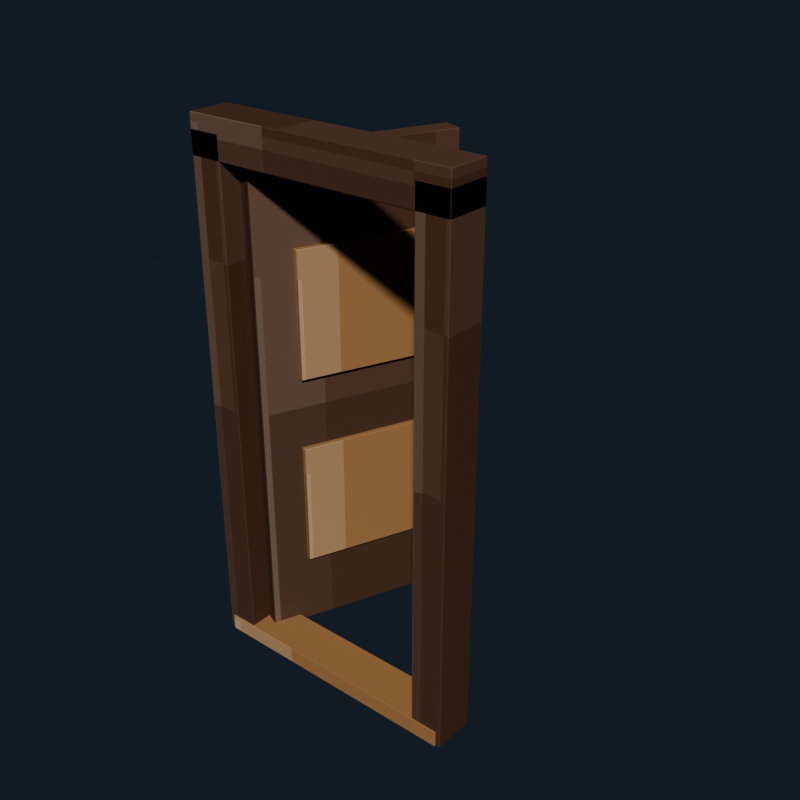 # Source: normal_room_door.blend  (saved by Blender 5.2.44; exported with 4.5.12 LTS)
import bpy
from mathutils import Matrix  # noqa: F401  (used for matrix-valued properties, if any)

bpy.ops.wm.read_factory_settings(use_empty=True)
scene = bpy.context.scene
scene.name = 'Scene'

# ---- collections
col_collection = bpy.data.collections.new('Collection'); scene.collection.children.link(col_collection)

# ---- images (referenced by path relative to the original .blend; pixels are not part of the script)
import os
ASSET_DIR = os.environ.get("B2B_ASSET_DIR", "")  # directory of the original .blend (textures are referenced by path, not embedded)
HERE = os.path.dirname(os.path.abspath(__file__))  # packed textures are extracted next to this script under _unpacked/

def load_image(name, relpath, width, height, colorspace="sRGB"):
    """Load a texture the original file referenced (path relative to the .blend, or extracted next to this script)."""
    p = next((c for c in (os.path.join(HERE, relpath), os.path.join(ASSET_DIR, relpath)) if relpath and os.path.exists(c)), "")
    if p:
        img = bpy.data.images.load(p, check_existing=True)
        img.name = name
    else:  # same state as the original file: an image datablock whose file is absent (Cycles renders it pink)
        img = bpy.data.images.new(name, width, height)
        img.source = "FILE"
        img.filepath = "//" + (relpath or name)
    img.colorspace_settings.name = colorspace
    return img
img_normal_room_door_pixel_atlas = load_image('normal_room_door_pixel_atlas', '_unpacked/normal_room_door_pixel_atlas.0b1c959e.png', 128, 16, 'sRGB')

# ---- materials (node trees are filled in below, after node groups)
mat_normal_room_door_pixel_paint = bpy.data.materials.new('Normal Room Door pixel paint')

# ---- material node trees
mat_normal_room_door_pixel_paint.use_nodes = True; mat_normal_room_door_pixel_paint.node_tree.nodes.clear()
_N = mat_normal_room_door_pixel_paint.node_tree.nodes; _L = mat_normal_room_door_pixel_paint.node_tree.links
n0 = _N.new('ShaderNodeBsdfPrincipled'); n0.name = 'Principled BSDF'; n0.location = (-200, 100)
n0.inputs[1].default_value = 0.08
n0.inputs[2].default_value = 0.79
n0.inputs[10].default_value = 0.005
n1 = _N.new('ShaderNodeOutputMaterial'); n1.name = 'Material Output'; n1.location = (200, 100)
n2 = _N.new('ShaderNodeTexImage'); n2.name = 'Image Texture'; n2.location = (0, 0)
n2.image = img_normal_room_door_pixel_atlas
n2.interpolation = 'Closest'
_L.new(n0.outputs[0], n1.inputs[0])
_L.new(n2.outputs[0], n0.inputs[0])
n1.is_active_output = True

# ---- world
world_world = bpy.data.worlds.new('World'); scene.world = world_world
world_world.use_nodes = True; world_world.node_tree.nodes.clear()
_N = world_world.node_tree.nodes; _L = world_world.node_tree.links
n0 = _N.new('ShaderNodeOutputWorld'); n0.name = 'World Output'; n0.location = (200, 100)
n1 = _N.new('ShaderNodeBackground'); n1.name = 'Background'; n1.location = (-200, 100)
n1.inputs[0].default_value = (0.04314, 0.06275, 0.09412, 1.0)
n1.inputs[1].default_value = 0.36
_L.new(n1.outputs[0], n0.inputs[0])
n0.is_active_output = True
world_world.color = (0.05088, 0.05088, 0.05088)
world_world.sun_shadow_jitter_overblur = 0.0

# ---- meshes
me_cube = bpy.data.meshes.new('Cube')
me_cube.from_pydata([(-0.067, -0.087, -1.1), (-0.067, -0.09, -1.097), (-0.07, -0.087, -1.097), (-0.067, -0.09, 1.097), (-0.067, -0.087, 1.1), (-0.07, -0.087, 1.097), (-0.067, 0.087, -1.1), (-0.07, 0.087, -1.097), (-0.067, 0.09, -1.097), (-0.067, 0.087, 1.1), (-0.067, 0.09, 1.097), (-0.07, 0.087, 1.097), (0.067, -0.087, -1.1), (0.07, -0.087, -1.097), (0.067, -0.09, -1.097), (0.067, -0.087, 1.1), (0.067, -0.09, 1.097), (0.07, -0.087, 1.097), (0.067, 0.087, -1.1), (0.067, 0.09, -1.097), (0.07, 0.087, -1.097), (0.067, 0.087, 1.1), (0.07, 0.087, 1.097), (0.067, 0.09, 1.097)], [], [(0, 1, 2), (3, 4, 5), (6, 7, 8), (9, 10, 11), (12, 13, 14), (15, 16, 17), (18, 19, 20), (21, 22, 23), (6, 0, 2, 7), (1, 3, 5, 2), (4, 9, 11, 5), (10, 8, 7, 11), (18, 6, 8, 19), (9, 21, 23, 10), (22, 20, 19, 23), (12, 18, 20, 13), (21, 15, 17, 22), (16, 14, 13, 17), (0, 12, 14, 1), (15, 4, 3, 16), (6, 18, 12, 0), (2, 5, 11, 7), (14, 16, 3, 1), (21, 9, 4, 15), (8, 10, 23, 19), (20, 22, 17, 13)])
_uv = me_cube.uv_layers.new(name='UVMap')
_uv.uv.foreach_set('vector', [0.2714, 0.7188, 0.2714, 0.7225, 0.2708, 0.7188, 0.3264, 0.9402, 0.3264, 0.9402, 0.3264, 0.945, 0.2714, 0.5037, 0.2708, 0.5037, 0.2714, 0.5, 0.3264, 0.2794, 0.3264, 0.2823, 0.3264, 0.2747, 0.298, 0.7188, 0.2986, 0.7188, 0.2983, 0.7249, 0.3267, 0.723, 0.3264, 0.7273, 0.3264, 0.7197, 0.298, 0.5037, 0.2983, 0.4976, 0.2986, 0.5037, 0.3267, 0.5016, 0.3264, 0.5037, 0.3264, 0.4964, 0.2714, 0.5037, 0.2714, 0.7188, 0.2708, 0.7188, 0.2708, 0.5037, 0.2986, 0.055, 0.3264, 0.055, 0.3264, 0.05871, 0.2986, 0.05871, 0.3264, 0.05871, 0.3264, 0.2794, 0.3264, 0.2747, 0.3264, 0.05871, 0.3264, 0.2823, 0.2986, 0.2823, 0.2986, 0.2738, 0.3264, 0.2747, 0.298, 0.5037, 0.2714, 0.5037, 0.2714, 0.5, 0.2983, 0.4976, 0.3264, 0.2794, 0.3267, 0.5016, 0.3264, 0.4964, 0.3264, 0.2823, 0.3264, 0.5037, 0.2986, 0.5037, 0.2983, 0.4976, 0.3264, 0.4964, 0.298, 0.7188, 0.298, 0.5037, 0.2986, 0.5037, 0.2986, 0.7188, 0.3267, 0.5016, 0.3267, 0.723, 0.3264, 0.7197, 0.3264, 0.5037, 0.3264, 0.7273, 0.2983, 0.7249, 0.2986, 0.7188, 0.3264, 0.7197, 0.2714, 0.7188, 0.298, 0.7188, 0.2983, 0.7249, 0.2714, 0.7225, 0.3267, 0.723, 0.3264, 0.9402, 0.3264, 0.9402, 0.3264, 0.7273, 0.2714, 0.5037, 0.298, 0.5037, 0.298, 0.7188, 0.2714, 0.7188, 0.2986, 0.05871, 0.3264, 0.05871, 0.3264, 0.2747, 0.2986, 0.2738, 0.2983, 0.7249, 0.3264, 0.7273, 0.3264, 0.9402, 0.2986, 0.9402, 0.3267, 0.5016, 0.3536, 0.5037, 0.3536, 0.7188, 0.3267, 0.723, 0.2986, 0.2823, 0.3264, 0.2823, 0.3264, 0.4964, 0.2983, 0.4976, 0.2986, 0.5037, 0.3264, 0.5037, 0.3264, 0.7197, 0.2986, 0.7188])
me_cube.materials.append(mat_normal_room_door_pixel_paint)
me_cube.update()
me_cube_001 = bpy.data.meshes.new('Cube.001')
me_cube_001.from_pydata([(-0.067, -0.087, -1.1), (-0.067, -0.09, -1.097), (-0.07, -0.087, -1.097), (-0.067, -0.09, 1.097), (-0.067, -0.087, 1.1), (-0.07, -0.087, 1.097), (-0.067, 0.087, -1.1), (-0.07, 0.087, -1.097), (-0.067, 0.09, -1.097), (-0.067, 0.087, 1.1), (-0.067, 0.09, 1.097), (-0.07, 0.087, 1.097), (0.067, -0.087, -1.1), (0.07, -0.087, -1.097), (0.067, -0.09, -1.097), (0.067, -0.087, 1.1), (0.067, -0.09, 1.097), (0.07, -0.087, 1.097), (0.067, 0.087, -1.1), (0.067, 0.09, -1.097), (0.07, 0.087, -1.097), (0.067, 0.087, 1.1), (0.07, 0.087, 1.097), (0.067, 0.09, 1.097)], [], [(0, 1, 2), (3, 4, 5), (6, 7, 8), (9, 10, 11), (12, 13, 14), (15, 16, 17), (18, 19, 20), (21, 22, 23), (6, 0, 2, 7), (1, 3, 5, 2), (4, 9, 11, 5), (10, 8, 7, 11), (18, 6, 8, 19), (9, 21, 23, 10), (22, 20, 19, 23), (12, 18, 20, 13), (21, 15, 17, 22), (16, 14, 13, 17), (0, 12, 14, 1), (15, 4, 3, 16), (6, 18, 12, 0), (2, 5, 11, 7), (14, 16, 3, 1), (21, 9, 4, 15), (8, 10, 23, 19), (20, 22, 17, 13)])
_uv = me_cube_001.uv_layers.new(name='UVMap')
_uv.uv.foreach_set('vector', [0.2714, 0.7188, 0.2714, 0.7225, 0.2708, 0.7188, 0.3264, 0.9402, 0.3264, 0.9402, 0.3264, 0.945, 0.2714, 0.5037, 0.2708, 0.5037, 0.2714, 0.5, 0.3264, 0.2794, 0.3264, 0.2823, 0.3264, 0.2747, 0.298, 0.7188, 0.2986, 0.7188, 0.2983, 0.7249, 0.3267, 0.723, 0.3264, 0.7273, 0.3264, 0.7197, 0.298, 0.5037, 0.2983, 0.4976, 0.2986, 0.5037, 0.3267, 0.5016, 0.3264, 0.5037, 0.3264, 0.4964, 0.2714, 0.5037, 0.2714, 0.7188, 0.2708, 0.7188, 0.2708, 0.5037, 0.2986, 0.055, 0.3264, 0.055, 0.3264, 0.05871, 0.2986, 0.05871, 0.3264, 0.05871, 0.3264, 0.2794, 0.3264, 0.2747, 0.3264, 0.05871, 0.3264, 0.2823, 0.2986, 0.2823, 0.2986, 0.2738, 0.3264, 0.2747, 0.298, 0.5037, 0.2714, 0.5037, 0.2714, 0.5, 0.2983, 0.4976, 0.3264, 0.2794, 0.3267, 0.5016, 0.3264, 0.4964, 0.3264, 0.2823, 0.3264, 0.5037, 0.2986, 0.5037, 0.2983, 0.4976, 0.3264, 0.4964, 0.298, 0.7188, 0.298, 0.5037, 0.2986, 0.5037, 0.2986, 0.7188, 0.3267, 0.5016, 0.3267, 0.723, 0.3264, 0.7197, 0.3264, 0.5037, 0.3264, 0.7273, 0.2983, 0.7249, 0.2986, 0.7188, 0.3264, 0.7197, 0.2714, 0.7188, 0.298, 0.7188, 0.2983, 0.7249, 0.2714, 0.7225, 0.3267, 0.723, 0.3264, 0.9402, 0.3264, 0.9402, 0.3264, 0.7273, 0.2714, 0.5037, 0.298, 0.5037, 0.298, 0.7188, 0.2714, 0.7188, 0.2986, 0.05871, 0.3264, 0.05871, 0.3264, 0.2747, 0.2986, 0.2738, 0.2983, 0.7249, 0.3264, 0.7273, 0.3264, 0.9402, 0.2986, 0.9402, 0.3267, 0.5016, 0.3536, 0.5037, 0.3536, 0.7188, 0.3267, 0.723, 0.2986, 0.2823, 0.3264, 0.2823, 0.3264, 0.4964, 0.2983, 0.4976, 0.2986, 0.5037, 0.3264, 0.5037, 0.3264, 0.7197, 0.2986, 0.7188])
me_cube_001.materials.append(mat_normal_room_door_pixel_paint)
me_cube_001.update()
me_cube_002 = bpy.data.meshes.new('Cube.002')
me_cube_002.from_pydata([(-0.577, -0.087, -0.08), (-0.577, -0.09, -0.077), (-0.58, -0.087, -0.077), (-0.577, -0.09, 0.077), (-0.577, -0.087, 0.08), (-0.58, -0.087, 0.077), (-0.577, 0.087, -0.08), (-0.58, 0.087, -0.077), (-0.577, 0.09, -0.077), (-0.577, 0.087, 0.08), (-0.577, 0.09, 0.077), (-0.58, 0.087, 0.077), (0.577, -0.087, -0.08), (0.58, -0.087, -0.077), (0.577, -0.09, -0.077), (0.577, -0.087, 0.08), (0.577, -0.09, 0.077), (0.58, -0.087, 0.077), (0.577, 0.087, -0.08), (0.577, 0.09, -0.077), (0.58, 0.087, -0.077), (0.577, 0.087, 0.08), (0.58, 0.087, 0.077), (0.577, 0.09, 0.077)], [], [(0, 1, 2), (3, 4, 5), (6, 7, 8), (9, 10, 11), (12, 13, 14), (15, 16, 17), (18, 19, 20), (21, 22, 23), (6, 0, 2, 7), (1, 3, 5, 2), (4, 9, 11, 5), (10, 8, 7, 11), (18, 6, 8, 19), (9, 21, 23, 10), (22, 20, 19, 23), (12, 18, 20, 13), (21, 15, 17, 22), (16, 14, 13, 17), (0, 12, 14, 1), (15, 4, 3, 16), (6, 18, 12, 0), (2, 5, 11, 7), (14, 16, 3, 1), (21, 9, 4, 15), (8, 10, 23, 19), (20, 22, 17, 13)])
_uv = me_cube_002.uv_layers.new(name='UVMap')
_uv.uv.foreach_set('vector', [0.2709, 0.7188, 0.2709, 0.7225, 0.2708, 0.7188, 0.3259, 0.9444, 0.3264, 0.9444, 0.3259, 0.945, 0.2709, 0.5037, 0.2708, 0.5037, 0.2709, 0.5, 0.3264, 0.2766, 0.3259, 0.2781, 0.3259, 0.2747, 0.2985, 0.7188, 0.299, 0.7188, 0.2988, 0.7228, 0.3264, 0.7209, 0.3259, 0.7231, 0.3259, 0.7197, 0.2985, 0.5037, 0.2988, 0.4997, 0.299, 0.5037, 0.3264, 0.5026, 0.3259, 0.5037, 0.3259, 0.4996, 0.2709, 0.5037, 0.2709, 0.7188, 0.2708, 0.7188, 0.2708, 0.5037, 0.2991, 0.055, 0.3259, 0.055, 0.3259, 0.05871, 0.2991, 0.05871, 0.3264, 0.05871, 0.3264, 0.2766, 0.3259, 0.2747, 0.3259, 0.05871, 0.3259, 0.2781, 0.2991, 0.2781, 0.2991, 0.2738, 0.3259, 0.2747, 0.2985, 0.5037, 0.2709, 0.5037, 0.2709, 0.5, 0.2988, 0.4997, 0.3264, 0.2766, 0.3264, 0.5026, 0.3259, 0.4996, 0.3259, 0.2781, 0.3259, 0.5037, 0.299, 0.5037, 0.2988, 0.4997, 0.3259, 0.4996, 0.2985, 0.7188, 0.2985, 0.5037, 0.299, 0.5037, 0.299, 0.7188, 0.3264, 0.5026, 0.3264, 0.7209, 0.3259, 0.7197, 0.3259, 0.5037, 0.3259, 0.7231, 0.2988, 0.7228, 0.299, 0.7188, 0.3259, 0.7197, 0.2709, 0.7188, 0.2985, 0.7188, 0.2988, 0.7228, 0.2709, 0.7225, 0.3264, 0.7209, 0.3264, 0.9444, 0.3259, 0.9444, 0.3259, 0.7231, 0.2709, 0.5037, 0.2985, 0.5037, 0.2985, 0.7188, 0.2709, 0.7188, 0.2991, 0.05871, 0.3259, 0.05871, 0.3259, 0.2747, 0.2991, 0.2738, 0.2988, 0.7228, 0.3259, 0.7231, 0.3259, 0.9444, 0.2991, 0.9444, 0.3264, 0.5026, 0.3541, 0.5037, 0.3541, 0.7188, 0.3264, 0.7209, 0.2991, 0.2781, 0.3259, 0.2781, 0.3259, 0.4996, 0.2988, 0.4997, 0.299, 0.5037, 0.3259, 0.5037, 0.3259, 0.7197, 0.299, 0.7188])
me_cube_002.materials.append(mat_normal_room_door_pixel_paint)
me_cube_002.update()
me_cube_003 = bpy.data.meshes.new('Cube.003')
me_cube_003.from_pydata([(-0.559, -0.094, -0.035), (-0.559, -0.095, -0.034), (-0.56, -0.094, -0.034), (-0.559, -0.095, 0.034), (-0.559, -0.094, 0.035), (-0.56, -0.094, 0.034), (-0.559, 0.094, -0.035), (-0.56, 0.094, -0.034), (-0.559, 0.095, -0.034), (-0.559, 0.094, 0.035), (-0.559, 0.095, 0.034), (-0.56, 0.094, 0.034), (0.559, -0.094, -0.035), (0.56, -0.094, -0.034), (0.559, -0.095, -0.034), (0.559, -0.094, 0.035), (0.559, -0.095, 0.034), (0.56, -0.094, 0.034), (0.559, 0.094, -0.035), (0.559, 0.095, -0.034), (0.56, 0.094, -0.034), (0.559, 0.094, 0.035), (0.56, 0.094, 0.034), (0.559, 0.095, 0.034)], [], [(0, 1, 2), (3, 4, 5), (6, 7, 8), (9, 10, 11), (12, 13, 14), (15, 16, 17), (18, 19, 20), (21, 22, 23), (6, 0, 2, 7), (1, 3, 5, 2), (4, 9, 11, 5), (10, 8, 7, 11), (18, 6, 8, 19), (9, 21, 23, 10), (22, 20, 19, 23), (12, 18, 20, 13), (21, 15, 17, 22), (16, 14, 13, 17), (0, 12, 14, 1), (15, 4, 3, 16), (6, 18, 12, 0), (2, 5, 11, 7), (14, 16, 3, 1), (21, 9, 4, 15), (8, 10, 23, 19), (20, 22, 17, 13)])
_uv = me_cube_003.uv_layers.new(name='UVMap')
_uv.uv.foreach_set('vector', [0.5208, 0.7213, 0.5208, 0.7225, 0.5208, 0.7213, 0.576, 0.9448, 0.5764, 0.9448, 0.576, 0.945, 0.5208, 0.5012, 0.5208, 0.5012, 0.5208, 0.5, 0.5764, 0.2772, 0.576, 0.2777, 0.576, 0.2766, 0.5486, 0.7213, 0.5489, 0.7213, 0.5488, 0.7226, 0.5764, 0.722, 0.576, 0.7227, 0.576, 0.7216, 0.5486, 0.5012, 0.5488, 0.4999, 0.5489, 0.5012, 0.5764, 0.5008, 0.576, 0.5012, 0.576, 0.4999, 0.5208, 0.5012, 0.5208, 0.7213, 0.5208, 0.7213, 0.5208, 0.5012, 0.549, 0.055, 0.576, 0.055, 0.576, 0.05617, 0.549, 0.05617, 0.5764, 0.05617, 0.5764, 0.2772, 0.576, 0.2766, 0.576, 0.05617, 0.576, 0.2777, 0.549, 0.2777, 0.549, 0.2763, 0.576, 0.2766, 0.5486, 0.5012, 0.5208, 0.5012, 0.5208, 0.5, 0.5488, 0.4999, 0.5764, 0.2772, 0.5764, 0.5008, 0.576, 0.4999, 0.576, 0.2777, 0.576, 0.5012, 0.5489, 0.5012, 0.5488, 0.4999, 0.576, 0.4999, 0.5486, 0.7213, 0.5486, 0.5012, 0.5489, 0.5012, 0.5489, 0.7213, 0.5764, 0.5008, 0.5764, 0.722, 0.576, 0.7216, 0.576, 0.5012, 0.576, 0.7227, 0.5488, 0.7226, 0.5489, 0.7213, 0.576, 0.7216, 0.5208, 0.7213, 0.5486, 0.7213, 0.5488, 0.7226, 0.5208, 0.7225, 0.5764, 0.722, 0.5764, 0.9448, 0.576, 0.9448, 0.576, 0.7227, 0.5208, 0.5012, 0.5486, 0.5012, 0.5486, 0.7213, 0.5208, 0.7213, 0.549, 0.05617, 0.576, 0.05617, 0.576, 0.2766, 0.549, 0.2763, 0.5488, 0.7226, 0.576, 0.7227, 0.576, 0.9448, 0.549, 0.9448, 0.5764, 0.5008, 0.6042, 0.5012, 0.6042, 0.7213, 0.5764, 0.722, 0.549, 0.2777, 0.576, 0.2777, 0.576, 0.4999, 0.5488, 0.4999, 0.5489, 0.5012, 0.576, 0.5012, 0.576, 0.7216, 0.5489, 0.7213])
me_cube_003.materials.append(mat_normal_room_door_pixel_paint)
me_cube_003.update()
me_cube_004 = bpy.data.meshes.new('Cube.004')
me_cube_004.from_pydata([(-0.436, -0.046, -1.04), (-0.436, -0.05, -1.036), (-0.44, -0.046, -1.036), (-0.436, -0.05, 1.036), (-0.436, -0.046, 1.04), (-0.44, -0.046, 1.036), (-0.436, 0.046, -1.04), (-0.44, 0.046, -1.036), (-0.436, 0.05, -1.036), (-0.436, 0.046, 1.04), (-0.436, 0.05, 1.036), (-0.44, 0.046, 1.036), (0.436, -0.046, -1.04), (0.44, -0.046, -1.036), (0.436, -0.05, -1.036), (0.436, -0.046, 1.04), (0.436, -0.05, 1.036), (0.44, -0.046, 1.036), (0.436, 0.046, -1.04), (0.436, 0.05, -1.036), (0.44, 0.046, -1.036), (0.436, 0.046, 1.04), (0.44, 0.046, 1.036), (0.436, 0.05, 1.036)], [], [(0, 1, 2), (3, 4, 5), (6, 7, 8), (9, 10, 11), (12, 13, 14), (15, 16, 17), (18, 19, 20), (21, 22, 23), (6, 0, 2, 7), (1, 3, 5, 2), (4, 9, 11, 5), (10, 8, 7, 11), (18, 6, 8, 19), (9, 21, 23, 10), (22, 20, 19, 23), (12, 18, 20, 13), (21, 15, 17, 22), (16, 14, 13, 17), (0, 12, 14, 1), (15, 4, 3, 16), (6, 18, 12, 0), (2, 5, 11, 7), (14, 16, 3, 1), (21, 9, 4, 15), (8, 10, 23, 19), (20, 22, 17, 13)])
_uv = me_cube_004.uv_layers.new(name='UVMap')
_uv.uv.foreach_set('vector', [0.2709, 0.7136, 0.2709, 0.7225, 0.2708, 0.7136, 0.3264, 0.944, 0.3264, 0.944, 0.3264, 0.945, 0.2709, 0.5089, 0.2708, 0.5089, 0.2709, 0.5, 0.3264, 0.2752, 0.3264, 0.2785, 0.3264, 0.2708, 0.2985, 0.7136, 0.2986, 0.7136, 0.2986, 0.723, 0.3265, 0.7186, 0.3264, 0.7235, 0.3264, 0.7158, 0.2985, 0.5089, 0.2986, 0.4995, 0.2986, 0.5089, 0.3265, 0.5064, 0.3264, 0.5089, 0.3264, 0.4992, 0.2709, 0.5089, 0.2709, 0.7136, 0.2708, 0.7136, 0.2708, 0.5089, 0.2986, 0.055, 0.3264, 0.055, 0.3264, 0.0639, 0.2986, 0.0639, 0.3264, 0.0639, 0.3264, 0.2752, 0.3264, 0.2708, 0.3264, 0.0639, 0.3264, 0.2785, 0.2986, 0.2785, 0.2986, 0.2686, 0.3264, 0.2708, 0.2985, 0.5089, 0.2709, 0.5089, 0.2709, 0.5, 0.2986, 0.4995, 0.3264, 0.2752, 0.3265, 0.5064, 0.3264, 0.4992, 0.3264, 0.2785, 0.3264, 0.5089, 0.2986, 0.5089, 0.2986, 0.4995, 0.3264, 0.4992, 0.2985, 0.7136, 0.2985, 0.5089, 0.2986, 0.5089, 0.2986, 0.7136, 0.3265, 0.5064, 0.3265, 0.7186, 0.3264, 0.7158, 0.3264, 0.5089, 0.3264, 0.7235, 0.2986, 0.723, 0.2986, 0.7136, 0.3264, 0.7158, 0.2709, 0.7136, 0.2985, 0.7136, 0.2986, 0.723, 0.2709, 0.7225, 0.3265, 0.7186, 0.3264, 0.944, 0.3264, 0.944, 0.3264, 0.7235, 0.2709, 0.5089, 0.2985, 0.5089, 0.2985, 0.7136, 0.2709, 0.7136, 0.2986, 0.0639, 0.3264, 0.0639, 0.3264, 0.2708, 0.2986, 0.2686, 0.2986, 0.723, 0.3264, 0.7235, 0.3264, 0.944, 0.2986, 0.944, 0.3265, 0.5064, 0.3541, 0.5089, 0.3541, 0.7136, 0.3265, 0.7186, 0.2986, 0.2785, 0.3264, 0.2785, 0.3264, 0.4992, 0.2986, 0.4995, 0.2986, 0.5089, 0.3264, 0.5089, 0.3264, 0.7158, 0.2986, 0.7136])
me_cube_004.materials.append(mat_normal_room_door_pixel_paint)
me_cube_004.update()
me_cube_005 = bpy.data.meshes.new('Cube.005')
me_cube_005.from_pydata([(-0.2708, -0.0105, -0.27), (-0.2708, -0.0125, -0.268), (-0.2728, -0.0105, -0.268), (-0.2708, -0.0125, 0.268), (-0.2708, -0.0105, 0.27), (-0.2728, -0.0105, 0.268), (-0.2708, 0.0105, -0.27), (-0.2728, 0.0105, -0.268), (-0.2708, 0.0125, -0.268), (-0.2708, 0.0105, 0.27), (-0.2708, 0.0125, 0.268), (-0.2728, 0.0105, 0.268), (0.2708, -0.0105, -0.27), (0.2728, -0.0105, -0.268), (0.2708, -0.0125, -0.268), (0.2708, -0.0105, 0.27), (0.2708, -0.0125, 0.268), (0.2728, -0.0105, 0.268), (0.2708, 0.0105, -0.27), (0.2708, 0.0125, -0.268), (0.2728, 0.0105, -0.268), (0.2708, 0.0105, 0.27), (0.2728, 0.0105, 0.268), (0.2708, 0.0125, 0.268)], [], [(0, 1, 2), (3, 4, 5), (6, 7, 8), (9, 10, 11), (12, 13, 14), (15, 16, 17), (18, 19, 20), (21, 22, 23), (6, 0, 2, 7), (1, 3, 5, 2), (4, 9, 11, 5), (10, 8, 7, 11), (18, 6, 8, 19), (9, 21, 23, 10), (22, 20, 19, 23), (12, 18, 20, 13), (21, 15, 17, 22), (16, 14, 13, 17), (0, 12, 14, 1), (15, 4, 3, 16), (6, 18, 12, 0), (2, 5, 11, 7), (14, 16, 3, 1), (21, 9, 4, 15), (8, 10, 23, 19), (20, 22, 17, 13)])
_uv = me_cube_005.uv_layers.new(name='UVMap')
_uv.uv.foreach_set('vector', [0.5209, 0.7047, 0.5209, 0.7225, 0.5208, 0.7047, 0.5763, 0.9442, 0.5764, 0.9442, 0.5763, 0.945, 0.5209, 0.5178, 0.5208, 0.5178, 0.5209, 0.5, 0.5764, 0.2721, 0.5763, 0.2783, 0.5763, 0.2641, 0.5485, 0.7047, 0.5487, 0.7047, 0.5486, 0.7229, 0.5765, 0.714, 0.5763, 0.7233, 0.5763, 0.7092, 0.5485, 0.5178, 0.5486, 0.4996, 0.5487, 0.5178, 0.5765, 0.5131, 0.5763, 0.5178, 0.5763, 0.4994, 0.5209, 0.5178, 0.5209, 0.7047, 0.5208, 0.7047, 0.5208, 0.5178, 0.5487, 0.055, 0.5763, 0.055, 0.5763, 0.0728, 0.5487, 0.0728, 0.5764, 0.0728, 0.5764, 0.2721, 0.5763, 0.2641, 0.5763, 0.0728, 0.5763, 0.2783, 0.5487, 0.2783, 0.5487, 0.2597, 0.5763, 0.2641, 0.5485, 0.5178, 0.5209, 0.5178, 0.5209, 0.5, 0.5486, 0.4996, 0.5764, 0.2721, 0.5765, 0.5131, 0.5763, 0.4994, 0.5763, 0.2783, 0.5763, 0.5178, 0.5487, 0.5178, 0.5486, 0.4996, 0.5763, 0.4994, 0.5485, 0.7047, 0.5485, 0.5178, 0.5487, 0.5178, 0.5487, 0.7047, 0.5765, 0.5131, 0.5765, 0.714, 0.5763, 0.7092, 0.5763, 0.5178, 0.5763, 0.7233, 0.5486, 0.7229, 0.5487, 0.7047, 0.5763, 0.7092, 0.5209, 0.7047, 0.5485, 0.7047, 0.5486, 0.7229, 0.5209, 0.7225, 0.5765, 0.714, 0.5764, 0.9442, 0.5763, 0.9442, 0.5763, 0.7233, 0.5209, 0.5178, 0.5485, 0.5178, 0.5485, 0.7047, 0.5209, 0.7047, 0.5487, 0.0728, 0.5763, 0.0728, 0.5763, 0.2641, 0.5487, 0.2597, 0.5486, 0.7229, 0.5763, 0.7233, 0.5763, 0.9442, 0.5487, 0.9442, 0.5765, 0.5131, 0.6041, 0.5178, 0.6041, 0.7047, 0.5765, 0.714, 0.5487, 0.2783, 0.5763, 0.2783, 0.5763, 0.4994, 0.5486, 0.4996, 0.5487, 0.5178, 0.5763, 0.5178, 0.5763, 0.7092, 0.5487, 0.7047])
me_cube_005.materials.append(mat_normal_room_door_pixel_paint)
me_cube_005.update()
me_cube_006 = bpy.data.meshes.new('Cube.006')
me_cube_006.from_pydata([(-0.2708, -0.0105, -0.27), (-0.2708, -0.0125, -0.268), (-0.2728, -0.0105, -0.268), (-0.2708, -0.0125, 0.268), (-0.2708, -0.0105, 0.27), (-0.2728, -0.0105, 0.268), (-0.2708, 0.0105, -0.27), (-0.2728, 0.0105, -0.268), (-0.2708, 0.0125, -0.268), (-0.2708, 0.0105, 0.27), (-0.2708, 0.0125, 0.268), (-0.2728, 0.0105, 0.268), (0.2708, -0.0105, -0.27), (0.2728, -0.0105, -0.268), (0.2708, -0.0125, -0.268), (0.2708, -0.0105, 0.27), (0.2708, -0.0125, 0.268), (0.2728, -0.0105, 0.268), (0.2708, 0.0105, -0.27), (0.2708, 0.0125, -0.268), (0.2728, 0.0105, -0.268), (0.2708, 0.0105, 0.27), (0.2728, 0.0105, 0.268), (0.2708, 0.0125, 0.268)], [], [(0, 1, 2), (3, 4, 5), (6, 7, 8), (9, 10, 11), (12, 13, 14), (15, 16, 17), (18, 19, 20), (21, 22, 23), (6, 0, 2, 7), (1, 3, 5, 2), (4, 9, 11, 5), (10, 8, 7, 11), (18, 6, 8, 19), (9, 21, 23, 10), (22, 20, 19, 23), (12, 18, 20, 13), (21, 15, 17, 22), (16, 14, 13, 17), (0, 12, 14, 1), (15, 4, 3, 16), (6, 18, 12, 0), (2, 5, 11, 7), (14, 16, 3, 1), (21, 9, 4, 15), (8, 10, 23, 19), (20, 22, 17, 13)])
_uv = me_cube_006.uv_layers.new(name='UVMap')
_uv.uv.foreach_set('vector', [0.5209, 0.7047, 0.5209, 0.7225, 0.5208, 0.7047, 0.5763, 0.9442, 0.5764, 0.9442, 0.5763, 0.945, 0.5209, 0.5178, 0.5208, 0.5178, 0.5209, 0.5, 0.5764, 0.2721, 0.5763, 0.2783, 0.5763, 0.2641, 0.5485, 0.7047, 0.5487, 0.7047, 0.5486, 0.7229, 0.5765, 0.714, 0.5763, 0.7233, 0.5763, 0.7092, 0.5485, 0.5178, 0.5486, 0.4996, 0.5487, 0.5178, 0.5765, 0.5131, 0.5763, 0.5178, 0.5763, 0.4994, 0.5209, 0.5178, 0.5209, 0.7047, 0.5208, 0.7047, 0.5208, 0.5178, 0.5487, 0.055, 0.5763, 0.055, 0.5763, 0.0728, 0.5487, 0.0728, 0.5764, 0.0728, 0.5764, 0.2721, 0.5763, 0.2641, 0.5763, 0.0728, 0.5763, 0.2783, 0.5487, 0.2783, 0.5487, 0.2597, 0.5763, 0.2641, 0.5485, 0.5178, 0.5209, 0.5178, 0.5209, 0.5, 0.5486, 0.4996, 0.5764, 0.2721, 0.5765, 0.5131, 0.5763, 0.4994, 0.5763, 0.2783, 0.5763, 0.5178, 0.5487, 0.5178, 0.5486, 0.4996, 0.5763, 0.4994, 0.5485, 0.7047, 0.5485, 0.5178, 0.5487, 0.5178, 0.5487, 0.7047, 0.5765, 0.5131, 0.5765, 0.714, 0.5763, 0.7092, 0.5763, 0.5178, 0.5763, 0.7233, 0.5486, 0.7229, 0.5487, 0.7047, 0.5763, 0.7092, 0.5209, 0.7047, 0.5485, 0.7047, 0.5486, 0.7229, 0.5209, 0.7225, 0.5765, 0.714, 0.5764, 0.9442, 0.5763, 0.9442, 0.5763, 0.7233, 0.5209, 0.5178, 0.5485, 0.5178, 0.5485, 0.7047, 0.5209, 0.7047, 0.5487, 0.0728, 0.5763, 0.0728, 0.5763, 0.2641, 0.5487, 0.2597, 0.5486, 0.7229, 0.5763, 0.7233, 0.5763, 0.9442, 0.5487, 0.9442, 0.5765, 0.5131, 0.6041, 0.5178, 0.6041, 0.7047, 0.5765, 0.714, 0.5487, 0.2783, 0.5763, 0.2783, 0.5763, 0.4994, 0.5486, 0.4996, 0.5487, 0.5178, 0.5763, 0.5178, 0.5763, 0.7092, 0.5487, 0.7047])
me_cube_006.materials.append(mat_normal_room_door_pixel_paint)
me_cube_006.update()
me_cube_007 = bpy.data.meshes.new('Cube.007')
me_cube_007.from_pydata([(-0.048, -0.0255, -0.035), (-0.048, -0.0275, -0.033), (-0.05, -0.0255, -0.033), (-0.048, -0.0275, 0.033), (-0.048, -0.0255, 0.035), (-0.05, -0.0255, 0.033), (-0.048, 0.0255, -0.035), (-0.05, 0.0255, -0.033), (-0.048, 0.0275, -0.033), (-0.048, 0.0255, 0.035), (-0.048, 0.0275, 0.033), (-0.05, 0.0255, 0.033), (0.048, -0.0255, -0.035), (0.05, -0.0255, -0.033), (0.048, -0.0275, -0.033), (0.048, -0.0255, 0.035), (0.048, -0.0275, 0.033), (0.05, -0.0255, 0.033), (0.048, 0.0255, -0.035), (0.048, 0.0275, -0.033), (0.05, 0.0255, -0.033), (0.048, 0.0255, 0.035), (0.05, 0.0255, 0.033), (0.048, 0.0275, 0.033)], [], [(0, 1, 2), (3, 4, 5), (6, 7, 8), (9, 10, 11), (12, 13, 14), (15, 16, 17), (18, 19, 20), (21, 22, 23), (6, 0, 2, 7), (1, 3, 5, 2), (4, 9, 11, 5), (10, 8, 7, 11), (18, 6, 8, 19), (9, 21, 23, 10), (22, 20, 19, 23), (12, 18, 20, 13), (21, 15, 17, 22), (16, 14, 13, 17), (0, 12, 14, 1), (15, 4, 3, 16), (6, 18, 12, 0), (2, 5, 11, 7), (14, 16, 3, 1), (21, 9, 4, 15), (8, 10, 23, 19), (20, 22, 17, 13)])
_uv = me_cube_007.uv_layers.new(name='UVMap')
_uv.uv.foreach_set('vector', [0.8963, 0.7144, 0.8963, 0.7225, 0.8958, 0.7144, 0.9506, 0.9406, 0.9514, 0.9406, 0.9506, 0.945, 0.8963, 0.5081, 0.8958, 0.5081, 0.8963, 0.5, 0.9514, 0.2778, 0.9506, 0.282, 0.9506, 0.2714, 0.923, 0.7144, 0.9242, 0.7144, 0.9237, 0.7247, 0.9517, 0.7207, 0.9506, 0.727, 0.9506, 0.7164, 0.923, 0.5081, 0.9237, 0.4978, 0.9242, 0.5081, 0.9517, 0.505, 0.9506, 0.5081, 0.9506, 0.4967, 0.8963, 0.5081, 0.8963, 0.7144, 0.8958, 0.7144, 0.8958, 0.5081, 0.9244, 0.055, 0.9506, 0.055, 0.9506, 0.06309, 0.9244, 0.06309, 0.9514, 0.06309, 0.9514, 0.2778, 0.9506, 0.2714, 0.9506, 0.06309, 0.9506, 0.282, 0.9244, 0.2819, 0.9244, 0.2694, 0.9506, 0.2714, 0.923, 0.5081, 0.8963, 0.5081, 0.8963, 0.5, 0.9237, 0.4978, 0.9514, 0.2778, 0.9517, 0.505, 0.9506, 0.4967, 0.9506, 0.282, 0.9506, 0.5081, 0.9242, 0.5081, 0.9237, 0.4978, 0.9506, 0.4967, 0.923, 0.7144, 0.923, 0.5081, 0.9242, 0.5081, 0.9242, 0.7144, 0.9517, 0.505, 0.9517, 0.7207, 0.9506, 0.7164, 0.9506, 0.5081, 0.9506, 0.727, 0.9237, 0.7247, 0.9242, 0.7144, 0.9506, 0.7164, 0.8963, 0.7144, 0.923, 0.7144, 0.9237, 0.7247, 0.8963, 0.7225, 0.9517, 0.7207, 0.9514, 0.9406, 0.9506, 0.9406, 0.9506, 0.727, 0.8963, 0.5081, 0.923, 0.5081, 0.923, 0.7144, 0.8963, 0.7144, 0.9244, 0.06309, 0.9506, 0.06309, 0.9506, 0.2714, 0.9244, 0.2694, 0.9237, 0.7247, 0.9506, 0.727, 0.9506, 0.9406, 0.9244, 0.9406, 0.9517, 0.505, 0.9787, 0.5081, 0.9787, 0.7144, 0.9517, 0.7207, 0.9244, 0.2819, 0.9506, 0.282, 0.9506, 0.4967, 0.9237, 0.4978, 0.9242, 0.5081, 0.9506, 0.5081, 0.9506, 0.7164, 0.9242, 0.7144])
me_cube_007.materials.append(mat_normal_room_door_pixel_paint)
me_cube_007.update()

# ---- objects
ob_doorframel = bpy.data.objects.new('DoorFrameL', me_cube)
ob_doorframer = bpy.data.objects.new('DoorFrameR', me_cube_001)
ob_doorframetop = bpy.data.objects.new('DoorFrameTop', me_cube_002)
ob_threshold = bpy.data.objects.new('Threshold', me_cube_003)
ob_opendoorleaf = bpy.data.objects.new('OpenDoorLeaf', me_cube_004)
ob_doorpanel_1 = bpy.data.objects.new('DoorPanel_1', me_cube_005)
ob_doorpanel_2 = bpy.data.objects.new('DoorPanel_2', me_cube_006)
ob_doorhandle = bpy.data.objects.new('DoorHandle', me_cube_007)
ob_doorhinge = bpy.data.objects.new('DoorHinge', None)

# ---- transforms, parenting, visibility, modifiers, constraints
ob_doorframel.location = (-0.51, 0.0, 1.1)
ob_doorframer.location = (0.51, 0.0, 1.1)
ob_doorframetop.location = (0.0, 0.0, 2.18)
ob_threshold.location = (0.0, 0.0, 0.035)
ob_opendoorleaf.parent = ob_doorhinge
ob_opendoorleaf.location = (0.1648, 0.408, 1.08)
ob_opendoorleaf.rotation_euler = (0.0, -0.0, 1.187)
ob_doorpanel_1.parent = ob_doorhinge
ob_doorpanel_1.location = (0.2214, 0.3851, 0.63)
ob_doorpanel_1.rotation_euler = (0.0, -0.0, 1.187)
ob_doorpanel_2.parent = ob_doorhinge
ob_doorpanel_2.location = (0.2214, 0.3851, 1.48)
ob_doorpanel_2.rotation_euler = (0.0, -0.0, 1.187)
ob_doorhandle.parent = ob_doorhinge
ob_doorhandle.location = (0.3533, 0.6662, 1.08)
ob_doorhandle.rotation_euler = (0.0, -0.0, 1.187)
ob_doorhinge.location = (-0.43, 0.0, 0.0)

# ---- collection membership
col_collection.objects.link(ob_doorframel)
col_collection.objects.link(ob_doorframer)
col_collection.objects.link(ob_doorframetop)
col_collection.objects.link(ob_threshold)
col_collection.objects.link(ob_opendoorleaf)
col_collection.objects.link(ob_doorpanel_1)
col_collection.objects.link(ob_doorpanel_2)
col_collection.objects.link(ob_doorhandle)
col_collection.objects.link(ob_doorhinge)

# ---- scene / render settings (as saved in the file)
scene.frame_start = 1; scene.frame_end = 250; scene.frame_set(1)
scene.render.engine = 'BLENDER_EEVEE_NEXT'
scene.render.resolution_x = 640
scene.render.resolution_y = 640
scene.render.bake_bias = 0.0
scene.render.bake_samples = 0
scene.render.compositor_device = 'GPU'
scene.eevee.use_volume_custom_range = False
scene.eevee.fast_gi_thickness_near = 0.1
scene.eevee.fast_gi_thickness_far = 0.0
scene.eevee.ray_tracing_options.screen_trace_thickness = 0.1
scene.view_settings.look = 'AgX - Medium High Contrast'
bpy.context.view_layer.update()

# ---- added for rendering (the .blend has no active camera and no usable light): camera, sun
cam_auto = bpy.data.cameras.new('AutoCamera')
cam_auto.lens = 50.0
cam_auto.sensor_width = 36.0
cam_auto.clip_end = 1000.0
ob_auto_camera = bpy.data.objects.new('AutoCamera', cam_auto)
scene.collection.objects.link(ob_auto_camera)
ob_auto_camera.location = (2.50281, -2.63354, 3.13224)
ob_auto_camera.rotation_euler = (1.09748, -7.21219e-08, 0.694738)
scene.camera = ob_auto_camera
light_auto_sun = bpy.data.lights.new('AutoSun', 'SUN')
light_auto_sun.energy = 3.0
light_auto_sun.angle = 0.0523599
ob_auto_sun = bpy.data.objects.new('AutoSun', light_auto_sun)
scene.collection.objects.link(ob_auto_sun)
ob_auto_sun.rotation_euler = (0.872665, 0.174533, 0.523599)
bpy.context.view_layer.update()
